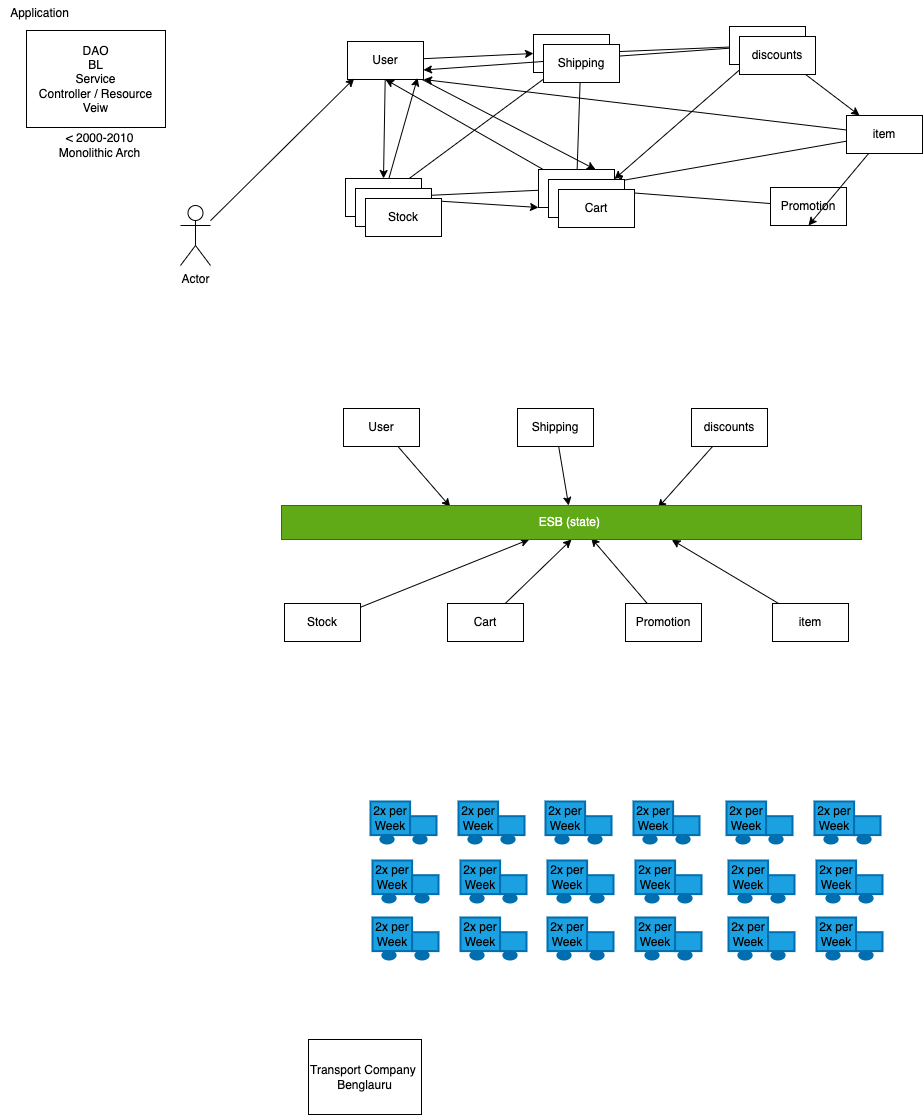

The diagram above was exported from draw.io. Its source (the exported page's mxGraphModel, read from the mxfile embedded in the PNG):
<mxGraphModel dx="1596" dy="932" grid="0" gridSize="10" guides="1" tooltips="1" connect="1" arrows="1" fold="1" page="0" pageScale="1" pageWidth="827" pageHeight="1169" math="0" shadow="0">
  <root>
    <mxCell id="0" />
    <mxCell id="1" parent="0" />
    <mxCell id="2" value="DAO&lt;br&gt;BL&lt;br&gt;Service&lt;br&gt;Controller / Resource&lt;br&gt;Veiw" style="rounded=0;whiteSpace=wrap;html=1;" vertex="1" parent="1">
      <mxGeometry x="-393" y="-225" width="139" height="97" as="geometry" />
    </mxCell>
    <mxCell id="3" value="Application" style="text;html=1;align=center;verticalAlign=middle;resizable=0;points=[];autosize=1;strokeColor=none;fillColor=none;" vertex="1" parent="1">
      <mxGeometry x="-419" y="-255" width="77" height="26" as="geometry" />
    </mxCell>
    <mxCell id="6" value="&amp;lt; 2000-2010&lt;br&gt;Monolithic Arch" style="text;html=1;align=center;verticalAlign=middle;resizable=0;points=[];autosize=1;strokeColor=none;fillColor=none;" vertex="1" parent="1">
      <mxGeometry x="-370" y="-131" width="99" height="41" as="geometry" />
    </mxCell>
    <mxCell id="11" style="edgeStyle=none;html=1;entryX=0.5;entryY=0;entryDx=0;entryDy=0;" edge="1" parent="1" source="7" target="10">
      <mxGeometry relative="1" as="geometry" />
    </mxCell>
    <mxCell id="17" style="edgeStyle=none;html=1;entryX=0.75;entryY=0;entryDx=0;entryDy=0;" edge="1" parent="1" source="7" target="14">
      <mxGeometry relative="1" as="geometry" />
    </mxCell>
    <mxCell id="21" style="edgeStyle=none;html=1;entryX=0;entryY=0.5;entryDx=0;entryDy=0;" edge="1" parent="1" source="7" target="19">
      <mxGeometry relative="1" as="geometry" />
    </mxCell>
    <mxCell id="7" value="User" style="rounded=0;whiteSpace=wrap;html=1;" vertex="1" parent="1">
      <mxGeometry x="-72" y="-214" width="76" height="38" as="geometry" />
    </mxCell>
    <mxCell id="9" style="edgeStyle=none;html=1;entryX=0.088;entryY=0.975;entryDx=0;entryDy=0;entryPerimeter=0;" edge="1" parent="1" source="8" target="7">
      <mxGeometry relative="1" as="geometry" />
    </mxCell>
    <mxCell id="8" value="Actor" style="shape=umlActor;verticalLabelPosition=bottom;verticalAlign=top;html=1;outlineConnect=0;" vertex="1" parent="1">
      <mxGeometry x="-239" y="-50" width="30" height="60" as="geometry" />
    </mxCell>
    <mxCell id="13" style="edgeStyle=none;html=1;entryX=0.921;entryY=0.958;entryDx=0;entryDy=0;entryPerimeter=0;" edge="1" parent="1" source="10" target="7">
      <mxGeometry relative="1" as="geometry" />
    </mxCell>
    <mxCell id="18" style="edgeStyle=none;html=1;entryX=0;entryY=1;entryDx=0;entryDy=0;" edge="1" parent="1" source="10" target="14">
      <mxGeometry relative="1" as="geometry" />
    </mxCell>
    <mxCell id="22" style="edgeStyle=none;html=1;entryX=0.25;entryY=1;entryDx=0;entryDy=0;" edge="1" parent="1" source="10" target="19">
      <mxGeometry relative="1" as="geometry" />
    </mxCell>
    <mxCell id="10" value="Stock" style="rounded=0;whiteSpace=wrap;html=1;" vertex="1" parent="1">
      <mxGeometry x="-74" y="-77" width="76" height="38" as="geometry" />
    </mxCell>
    <mxCell id="15" style="edgeStyle=none;html=1;" edge="1" parent="1" source="14" target="10">
      <mxGeometry relative="1" as="geometry" />
    </mxCell>
    <mxCell id="16" style="edgeStyle=none;html=1;entryX=0.5;entryY=1;entryDx=0;entryDy=0;" edge="1" parent="1" source="14" target="7">
      <mxGeometry relative="1" as="geometry" />
    </mxCell>
    <mxCell id="20" style="edgeStyle=none;html=1;entryX=0.618;entryY=0.958;entryDx=0;entryDy=0;entryPerimeter=0;" edge="1" parent="1" source="14" target="19">
      <mxGeometry relative="1" as="geometry" />
    </mxCell>
    <mxCell id="14" value="Cart" style="rounded=0;whiteSpace=wrap;html=1;" vertex="1" parent="1">
      <mxGeometry x="119" y="-86" width="76" height="38" as="geometry" />
    </mxCell>
    <mxCell id="19" value="Shipping" style="rounded=0;whiteSpace=wrap;html=1;" vertex="1" parent="1">
      <mxGeometry x="114" y="-221" width="76" height="38" as="geometry" />
    </mxCell>
    <mxCell id="24" style="edgeStyle=none;html=1;entryX=1;entryY=0.25;entryDx=0;entryDy=0;" edge="1" parent="1" source="23" target="14">
      <mxGeometry relative="1" as="geometry" />
    </mxCell>
    <mxCell id="25" style="edgeStyle=none;html=1;entryX=1;entryY=0.75;entryDx=0;entryDy=0;" edge="1" parent="1" source="23" target="7">
      <mxGeometry relative="1" as="geometry" />
    </mxCell>
    <mxCell id="26" style="edgeStyle=none;html=1;" edge="1" parent="1" source="23" target="19">
      <mxGeometry relative="1" as="geometry" />
    </mxCell>
    <mxCell id="33" style="edgeStyle=none;html=1;" edge="1" parent="1" source="23" target="30">
      <mxGeometry relative="1" as="geometry" />
    </mxCell>
    <mxCell id="23" value="discounts" style="rounded=0;whiteSpace=wrap;html=1;" vertex="1" parent="1">
      <mxGeometry x="310" y="-229" width="76" height="38" as="geometry" />
    </mxCell>
    <mxCell id="29" style="edgeStyle=none;html=1;" edge="1" parent="1" source="28" target="14">
      <mxGeometry relative="1" as="geometry" />
    </mxCell>
    <mxCell id="28" value="Promotion" style="rounded=0;whiteSpace=wrap;html=1;" vertex="1" parent="1">
      <mxGeometry x="351" y="-68" width="76" height="38" as="geometry" />
    </mxCell>
    <mxCell id="31" style="edgeStyle=none;html=1;" edge="1" parent="1" source="30" target="14">
      <mxGeometry relative="1" as="geometry" />
    </mxCell>
    <mxCell id="32" style="edgeStyle=none;html=1;entryX=1;entryY=1;entryDx=0;entryDy=0;" edge="1" parent="1" source="30" target="7">
      <mxGeometry relative="1" as="geometry" />
    </mxCell>
    <mxCell id="35" style="edgeStyle=none;html=1;entryX=0.5;entryY=1;entryDx=0;entryDy=0;" edge="1" parent="1" source="30" target="28">
      <mxGeometry relative="1" as="geometry" />
    </mxCell>
    <mxCell id="30" value="item" style="rounded=0;whiteSpace=wrap;html=1;" vertex="1" parent="1">
      <mxGeometry x="427" y="-140" width="76" height="38" as="geometry" />
    </mxCell>
    <mxCell id="36" value="Stock" style="rounded=0;whiteSpace=wrap;html=1;" vertex="1" parent="1">
      <mxGeometry x="-64" y="-67" width="76" height="38" as="geometry" />
    </mxCell>
    <mxCell id="37" value="Stock" style="rounded=0;whiteSpace=wrap;html=1;" vertex="1" parent="1">
      <mxGeometry x="-54" y="-57" width="76" height="38" as="geometry" />
    </mxCell>
    <mxCell id="53" style="edgeStyle=none;html=1;" edge="1" parent="1" source="38" target="50">
      <mxGeometry relative="1" as="geometry" />
    </mxCell>
    <mxCell id="38" value="Stock" style="rounded=0;whiteSpace=wrap;html=1;" vertex="1" parent="1">
      <mxGeometry x="-135" y="348" width="76" height="38" as="geometry" />
    </mxCell>
    <mxCell id="39" value="Cart" style="rounded=0;whiteSpace=wrap;html=1;" vertex="1" parent="1">
      <mxGeometry x="129" y="-76" width="76" height="38" as="geometry" />
    </mxCell>
    <mxCell id="40" value="Cart" style="rounded=0;whiteSpace=wrap;html=1;" vertex="1" parent="1">
      <mxGeometry x="139" y="-66" width="76" height="38" as="geometry" />
    </mxCell>
    <mxCell id="54" style="edgeStyle=none;html=1;entryX=0.5;entryY=1;entryDx=0;entryDy=0;" edge="1" parent="1" source="41" target="50">
      <mxGeometry relative="1" as="geometry" />
    </mxCell>
    <mxCell id="41" value="Cart" style="rounded=0;whiteSpace=wrap;html=1;" vertex="1" parent="1">
      <mxGeometry x="28" y="348" width="76" height="38" as="geometry" />
    </mxCell>
    <mxCell id="43" value="discounts" style="rounded=0;whiteSpace=wrap;html=1;" vertex="1" parent="1">
      <mxGeometry x="320" y="-219" width="76" height="38" as="geometry" />
    </mxCell>
    <mxCell id="58" style="edgeStyle=none;html=1;entryX=0.649;entryY=0.067;entryDx=0;entryDy=0;entryPerimeter=0;" edge="1" parent="1" source="44" target="50">
      <mxGeometry relative="1" as="geometry" />
    </mxCell>
    <mxCell id="44" value="discounts" style="rounded=0;whiteSpace=wrap;html=1;" vertex="1" parent="1">
      <mxGeometry x="272" y="153" width="76" height="38" as="geometry" />
    </mxCell>
    <mxCell id="45" value="Shipping" style="rounded=0;whiteSpace=wrap;html=1;" vertex="1" parent="1">
      <mxGeometry x="124" y="-211" width="76" height="38" as="geometry" />
    </mxCell>
    <mxCell id="57" style="edgeStyle=none;html=1;" edge="1" parent="1" source="46" target="50">
      <mxGeometry relative="1" as="geometry" />
    </mxCell>
    <mxCell id="46" value="Shipping" style="rounded=0;whiteSpace=wrap;html=1;" vertex="1" parent="1">
      <mxGeometry x="98" y="153" width="76" height="38" as="geometry" />
    </mxCell>
    <mxCell id="51" style="edgeStyle=none;html=1;entryX=0.291;entryY=0.039;entryDx=0;entryDy=0;entryPerimeter=0;" edge="1" parent="1" source="47" target="50">
      <mxGeometry relative="1" as="geometry" />
    </mxCell>
    <mxCell id="47" value="User" style="rounded=0;whiteSpace=wrap;html=1;" vertex="1" parent="1">
      <mxGeometry x="-76" y="153" width="76" height="38" as="geometry" />
    </mxCell>
    <mxCell id="55" style="edgeStyle=none;html=1;entryX=0.534;entryY=0.956;entryDx=0;entryDy=0;entryPerimeter=0;" edge="1" parent="1" source="48" target="50">
      <mxGeometry relative="1" as="geometry" />
    </mxCell>
    <mxCell id="48" value="Promotion" style="rounded=0;whiteSpace=wrap;html=1;" vertex="1" parent="1">
      <mxGeometry x="206" y="348" width="76" height="38" as="geometry" />
    </mxCell>
    <mxCell id="56" style="edgeStyle=none;html=1;entryX=0.673;entryY=1.011;entryDx=0;entryDy=0;entryPerimeter=0;" edge="1" parent="1" source="49" target="50">
      <mxGeometry relative="1" as="geometry" />
    </mxCell>
    <mxCell id="49" value="item" style="rounded=0;whiteSpace=wrap;html=1;" vertex="1" parent="1">
      <mxGeometry x="353" y="348" width="76" height="38" as="geometry" />
    </mxCell>
    <mxCell id="50" value="ESB (state)&amp;nbsp;" style="rounded=0;whiteSpace=wrap;html=1;fillColor=#60a917;fontColor=#ffffff;strokeColor=#2D7600;" vertex="1" parent="1">
      <mxGeometry x="-138" y="250" width="580" height="34" as="geometry" />
    </mxCell>
    <mxCell id="59" value="" style="strokeWidth=2;html=1;shape=mxgraph.lean_mapping.truck_shipment;fillColor=#1ba1e2;fontColor=#ffffff;strokeColor=#006EAF;" vertex="1" parent="1">
      <mxGeometry x="-49" y="546" width="66" height="42" as="geometry" />
    </mxCell>
    <mxCell id="60" value="2x per&#10;Week" style="text;fontSize=12;verticalAlign=middle;html=1;align=center;whiteSpace=wrap;" vertex="1" parent="59">
      <mxGeometry width="39.6" height="33.6" as="geometry" />
    </mxCell>
    <mxCell id="61" value="Transport Company&amp;nbsp;&lt;br&gt;Benglauru" style="rounded=0;whiteSpace=wrap;html=1;" vertex="1" parent="1">
      <mxGeometry x="-111" y="784" width="113" height="75" as="geometry" />
    </mxCell>
    <mxCell id="62" value="" style="strokeWidth=2;html=1;shape=mxgraph.lean_mapping.truck_shipment;fillColor=#1ba1e2;fontColor=#ffffff;strokeColor=#006EAF;" vertex="1" parent="1">
      <mxGeometry x="-47" y="605" width="66" height="42" as="geometry" />
    </mxCell>
    <mxCell id="63" value="2x per&#10;Week" style="text;fontSize=12;verticalAlign=middle;html=1;align=center;whiteSpace=wrap;" vertex="1" parent="62">
      <mxGeometry width="39.6" height="33.6" as="geometry" />
    </mxCell>
    <mxCell id="64" value="" style="strokeWidth=2;html=1;shape=mxgraph.lean_mapping.truck_shipment;fillColor=#1ba1e2;fontColor=#ffffff;strokeColor=#006EAF;" vertex="1" parent="1">
      <mxGeometry x="-47" y="662" width="66" height="42" as="geometry" />
    </mxCell>
    <mxCell id="65" value="2x per&#10;Week" style="text;fontSize=12;verticalAlign=middle;html=1;align=center;whiteSpace=wrap;" vertex="1" parent="64">
      <mxGeometry width="39.6" height="33.6" as="geometry" />
    </mxCell>
    <mxCell id="66" value="" style="strokeWidth=2;html=1;shape=mxgraph.lean_mapping.truck_shipment;fillColor=#1ba1e2;fontColor=#ffffff;strokeColor=#006EAF;" vertex="1" parent="1">
      <mxGeometry x="39" y="546" width="66" height="42" as="geometry" />
    </mxCell>
    <mxCell id="67" value="2x per&#10;Week" style="text;fontSize=12;verticalAlign=middle;html=1;align=center;whiteSpace=wrap;" vertex="1" parent="66">
      <mxGeometry width="39.6" height="33.6" as="geometry" />
    </mxCell>
    <mxCell id="68" value="" style="strokeWidth=2;html=1;shape=mxgraph.lean_mapping.truck_shipment;fillColor=#1ba1e2;fontColor=#ffffff;strokeColor=#006EAF;" vertex="1" parent="1">
      <mxGeometry x="41" y="605" width="66" height="42" as="geometry" />
    </mxCell>
    <mxCell id="69" value="2x per&#10;Week" style="text;fontSize=12;verticalAlign=middle;html=1;align=center;whiteSpace=wrap;" vertex="1" parent="68">
      <mxGeometry width="39.6" height="33.6" as="geometry" />
    </mxCell>
    <mxCell id="70" value="" style="strokeWidth=2;html=1;shape=mxgraph.lean_mapping.truck_shipment;fillColor=#1ba1e2;fontColor=#ffffff;strokeColor=#006EAF;" vertex="1" parent="1">
      <mxGeometry x="41" y="662" width="66" height="42" as="geometry" />
    </mxCell>
    <mxCell id="71" value="2x per&#10;Week" style="text;fontSize=12;verticalAlign=middle;html=1;align=center;whiteSpace=wrap;" vertex="1" parent="70">
      <mxGeometry width="39.6" height="33.6" as="geometry" />
    </mxCell>
    <mxCell id="96" value="" style="strokeWidth=2;html=1;shape=mxgraph.lean_mapping.truck_shipment;fillColor=#1ba1e2;fontColor=#ffffff;strokeColor=#006EAF;" vertex="1" parent="1">
      <mxGeometry x="126" y="546" width="66" height="42" as="geometry" />
    </mxCell>
    <mxCell id="97" value="2x per&#10;Week" style="text;fontSize=12;verticalAlign=middle;html=1;align=center;whiteSpace=wrap;" vertex="1" parent="96">
      <mxGeometry width="39.6" height="33.6" as="geometry" />
    </mxCell>
    <mxCell id="98" value="" style="strokeWidth=2;html=1;shape=mxgraph.lean_mapping.truck_shipment;fillColor=#1ba1e2;fontColor=#ffffff;strokeColor=#006EAF;" vertex="1" parent="1">
      <mxGeometry x="128" y="605" width="66" height="42" as="geometry" />
    </mxCell>
    <mxCell id="99" value="2x per&#10;Week" style="text;fontSize=12;verticalAlign=middle;html=1;align=center;whiteSpace=wrap;" vertex="1" parent="98">
      <mxGeometry width="39.6" height="33.6" as="geometry" />
    </mxCell>
    <mxCell id="100" value="" style="strokeWidth=2;html=1;shape=mxgraph.lean_mapping.truck_shipment;fillColor=#1ba1e2;fontColor=#ffffff;strokeColor=#006EAF;" vertex="1" parent="1">
      <mxGeometry x="128" y="662" width="66" height="42" as="geometry" />
    </mxCell>
    <mxCell id="101" value="2x per&#10;Week" style="text;fontSize=12;verticalAlign=middle;html=1;align=center;whiteSpace=wrap;" vertex="1" parent="100">
      <mxGeometry width="39.6" height="33.6" as="geometry" />
    </mxCell>
    <mxCell id="102" value="" style="strokeWidth=2;html=1;shape=mxgraph.lean_mapping.truck_shipment;fillColor=#1ba1e2;fontColor=#ffffff;strokeColor=#006EAF;" vertex="1" parent="1">
      <mxGeometry x="214" y="546" width="66" height="42" as="geometry" />
    </mxCell>
    <mxCell id="103" value="2x per&#10;Week" style="text;fontSize=12;verticalAlign=middle;html=1;align=center;whiteSpace=wrap;" vertex="1" parent="102">
      <mxGeometry width="39.6" height="33.6" as="geometry" />
    </mxCell>
    <mxCell id="104" value="" style="strokeWidth=2;html=1;shape=mxgraph.lean_mapping.truck_shipment;fillColor=#1ba1e2;fontColor=#ffffff;strokeColor=#006EAF;" vertex="1" parent="1">
      <mxGeometry x="216" y="605" width="66" height="42" as="geometry" />
    </mxCell>
    <mxCell id="105" value="2x per&#10;Week" style="text;fontSize=12;verticalAlign=middle;html=1;align=center;whiteSpace=wrap;" vertex="1" parent="104">
      <mxGeometry width="39.6" height="33.6" as="geometry" />
    </mxCell>
    <mxCell id="106" value="" style="strokeWidth=2;html=1;shape=mxgraph.lean_mapping.truck_shipment;fillColor=#1ba1e2;fontColor=#ffffff;strokeColor=#006EAF;" vertex="1" parent="1">
      <mxGeometry x="216" y="662" width="66" height="42" as="geometry" />
    </mxCell>
    <mxCell id="107" value="2x per&#10;Week" style="text;fontSize=12;verticalAlign=middle;html=1;align=center;whiteSpace=wrap;" vertex="1" parent="106">
      <mxGeometry width="39.6" height="33.6" as="geometry" />
    </mxCell>
    <mxCell id="108" value="" style="strokeWidth=2;html=1;shape=mxgraph.lean_mapping.truck_shipment;fillColor=#1ba1e2;fontColor=#ffffff;strokeColor=#006EAF;" vertex="1" parent="1">
      <mxGeometry x="307" y="546" width="66" height="42" as="geometry" />
    </mxCell>
    <mxCell id="109" value="2x per&#10;Week" style="text;fontSize=12;verticalAlign=middle;html=1;align=center;whiteSpace=wrap;" vertex="1" parent="108">
      <mxGeometry width="39.6" height="33.6" as="geometry" />
    </mxCell>
    <mxCell id="110" value="" style="strokeWidth=2;html=1;shape=mxgraph.lean_mapping.truck_shipment;fillColor=#1ba1e2;fontColor=#ffffff;strokeColor=#006EAF;" vertex="1" parent="1">
      <mxGeometry x="309" y="605" width="66" height="42" as="geometry" />
    </mxCell>
    <mxCell id="111" value="2x per&#10;Week" style="text;fontSize=12;verticalAlign=middle;html=1;align=center;whiteSpace=wrap;" vertex="1" parent="110">
      <mxGeometry width="39.6" height="33.6" as="geometry" />
    </mxCell>
    <mxCell id="112" value="" style="strokeWidth=2;html=1;shape=mxgraph.lean_mapping.truck_shipment;fillColor=#1ba1e2;fontColor=#ffffff;strokeColor=#006EAF;" vertex="1" parent="1">
      <mxGeometry x="309" y="662" width="66" height="42" as="geometry" />
    </mxCell>
    <mxCell id="113" value="2x per&#10;Week" style="text;fontSize=12;verticalAlign=middle;html=1;align=center;whiteSpace=wrap;" vertex="1" parent="112">
      <mxGeometry width="39.6" height="33.6" as="geometry" />
    </mxCell>
    <mxCell id="114" value="" style="strokeWidth=2;html=1;shape=mxgraph.lean_mapping.truck_shipment;fillColor=#1ba1e2;fontColor=#ffffff;strokeColor=#006EAF;" vertex="1" parent="1">
      <mxGeometry x="395" y="546" width="66" height="42" as="geometry" />
    </mxCell>
    <mxCell id="115" value="2x per&#10;Week" style="text;fontSize=12;verticalAlign=middle;html=1;align=center;whiteSpace=wrap;" vertex="1" parent="114">
      <mxGeometry width="39.6" height="33.6" as="geometry" />
    </mxCell>
    <mxCell id="116" value="" style="strokeWidth=2;html=1;shape=mxgraph.lean_mapping.truck_shipment;fillColor=#1ba1e2;fontColor=#ffffff;strokeColor=#006EAF;" vertex="1" parent="1">
      <mxGeometry x="397" y="605" width="66" height="42" as="geometry" />
    </mxCell>
    <mxCell id="117" value="2x per&#10;Week" style="text;fontSize=12;verticalAlign=middle;html=1;align=center;whiteSpace=wrap;" vertex="1" parent="116">
      <mxGeometry width="39.6" height="33.6" as="geometry" />
    </mxCell>
    <mxCell id="118" value="" style="strokeWidth=2;html=1;shape=mxgraph.lean_mapping.truck_shipment;fillColor=#1ba1e2;fontColor=#ffffff;strokeColor=#006EAF;" vertex="1" parent="1">
      <mxGeometry x="397" y="662" width="66" height="42" as="geometry" />
    </mxCell>
    <mxCell id="119" value="2x per&#10;Week" style="text;fontSize=12;verticalAlign=middle;html=1;align=center;whiteSpace=wrap;" vertex="1" parent="118">
      <mxGeometry width="39.6" height="33.6" as="geometry" />
    </mxCell>
  </root>
</mxGraphModel>